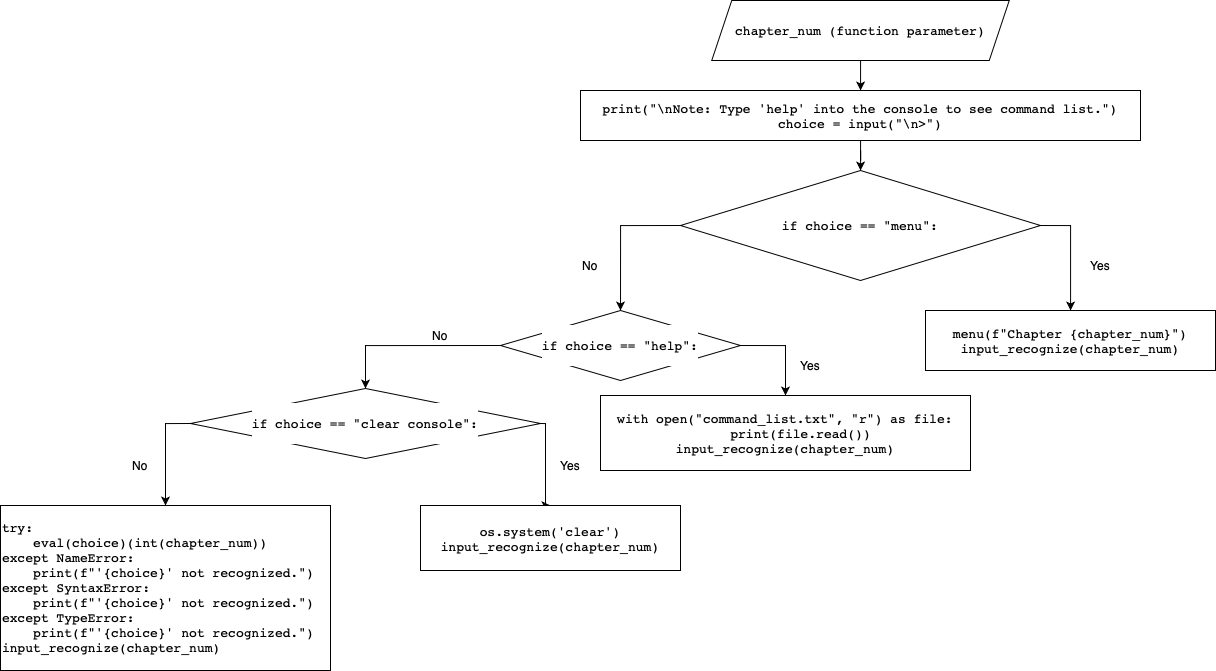

The diagram above was exported from draw.io. Its source (the exported page's mxGraphModel, read from the mxfile embedded in the PNG):
<mxGraphModel dx="2305" dy="954" grid="1" gridSize="10" guides="1" tooltips="1" connect="1" arrows="1" fold="1" page="1" pageScale="1" pageWidth="850" pageHeight="1100" math="0" shadow="0">
  <root>
    <mxCell id="0" />
    <mxCell id="1" parent="0" />
    <mxCell id="Z73hJJJdAbThLwxbo3JJ-82" style="edgeStyle=orthogonalEdgeStyle;rounded=0;orthogonalLoop=1;jettySize=auto;html=1;fontColor=#000000;" edge="1" parent="1" source="Z73hJJJdAbThLwxbo3JJ-1" target="Z73hJJJdAbThLwxbo3JJ-3">
      <mxGeometry relative="1" as="geometry" />
    </mxCell>
    <mxCell id="Z73hJJJdAbThLwxbo3JJ-1" value="&lt;pre style=&quot;font-family: &amp;#34;jetbrains mono&amp;#34; , monospace ; font-size: 9.8pt&quot;&gt;&lt;pre style=&quot;font-family: &amp;#34;jetbrains mono&amp;#34; , monospace ; font-size: 9.8pt&quot;&gt;&lt;span style=&quot;background-color: rgb(255 , 255 , 255)&quot;&gt;chapter_num (function parameter)&lt;/span&gt;&lt;/pre&gt;&lt;/pre&gt;" style="shape=parallelogram;perimeter=parallelogramPerimeter;whiteSpace=wrap;html=1;fixedSize=1;align=center;" vertex="1" parent="1">
      <mxGeometry x="271.25" y="50" width="297.5" height="60" as="geometry" />
    </mxCell>
    <mxCell id="Z73hJJJdAbThLwxbo3JJ-83" style="edgeStyle=orthogonalEdgeStyle;rounded=0;orthogonalLoop=1;jettySize=auto;html=1;fontColor=#000000;" edge="1" parent="1" source="Z73hJJJdAbThLwxbo3JJ-3" target="Z73hJJJdAbThLwxbo3JJ-4">
      <mxGeometry relative="1" as="geometry" />
    </mxCell>
    <mxCell id="Z73hJJJdAbThLwxbo3JJ-3" value="&lt;pre style=&quot;font-family: &amp;#34;jetbrains mono&amp;#34; , monospace ; font-size: 9.8pt&quot;&gt;&lt;pre style=&quot;font-size: 9.8pt ; font-family: &amp;#34;jetbrains mono&amp;#34; , monospace&quot;&gt;&lt;span style=&quot;background-color: rgb(255 , 255 , 255)&quot;&gt;print(&quot;\nNote: Type 'help' into the console to see command list.&quot;)&lt;br&gt;choice = input(&quot;\n&amp;gt;&quot;)&lt;/span&gt;&lt;/pre&gt;&lt;/pre&gt;" style="whiteSpace=wrap;html=1;fontColor=#000000;" vertex="1" parent="1">
      <mxGeometry x="140" y="140" width="560" height="50" as="geometry" />
    </mxCell>
    <mxCell id="Z73hJJJdAbThLwxbo3JJ-84" style="edgeStyle=orthogonalEdgeStyle;rounded=0;orthogonalLoop=1;jettySize=auto;html=1;fontColor=#000000;exitX=1;exitY=0.5;exitDx=0;exitDy=0;" edge="1" parent="1" source="Z73hJJJdAbThLwxbo3JJ-4" target="Z73hJJJdAbThLwxbo3JJ-5">
      <mxGeometry relative="1" as="geometry" />
    </mxCell>
    <mxCell id="Z73hJJJdAbThLwxbo3JJ-85" style="edgeStyle=orthogonalEdgeStyle;rounded=0;orthogonalLoop=1;jettySize=auto;html=1;fontColor=#000000;exitX=0;exitY=0.5;exitDx=0;exitDy=0;" edge="1" parent="1" source="Z73hJJJdAbThLwxbo3JJ-4">
      <mxGeometry relative="1" as="geometry">
        <mxPoint x="180" y="360" as="targetPoint" />
      </mxGeometry>
    </mxCell>
    <mxCell id="Z73hJJJdAbThLwxbo3JJ-4" value="&lt;pre style=&quot;font-family: &amp;#34;jetbrains mono&amp;#34; , monospace ; font-size: 9.8pt&quot;&gt;&lt;span style=&quot;background-color: rgb(255 , 255 , 255)&quot;&gt;if choice == &quot;menu&quot;:&lt;/span&gt;&lt;/pre&gt;" style="rhombus;whiteSpace=wrap;html=1;labelBackgroundColor=#FFFFFF;fontColor=#000000;" vertex="1" parent="1">
      <mxGeometry x="240" y="220" width="360" height="110" as="geometry" />
    </mxCell>
    <mxCell id="Z73hJJJdAbThLwxbo3JJ-5" value="&lt;pre style=&quot;font-family: &amp;#34;jetbrains mono&amp;#34; , monospace ; font-size: 9.8pt&quot;&gt;&lt;pre style=&quot;font-family: &amp;#34;jetbrains mono&amp;#34; , monospace ; font-size: 9.8pt&quot;&gt;&lt;span style=&quot;background-color: rgb(255 , 255 , 255)&quot;&gt;menu(f&quot;Chapter {chapter_num}&quot;)&lt;br&gt;input_recognize(chapter_num)&lt;/span&gt;&lt;/pre&gt;&lt;/pre&gt;" style="rounded=0;whiteSpace=wrap;html=1;labelBackgroundColor=#FFFFFF;fontColor=#000000;align=center;" vertex="1" parent="1">
      <mxGeometry x="485" y="360" width="290" height="60" as="geometry" />
    </mxCell>
    <mxCell id="Z73hJJJdAbThLwxbo3JJ-100" value="Yes" style="text;html=1;strokeColor=none;fillColor=none;align=center;verticalAlign=middle;whiteSpace=wrap;rounded=0;labelBackgroundColor=#FFFFFF;fontColor=#000000;" vertex="1" parent="1">
      <mxGeometry x="630" y="300" width="60" height="30" as="geometry" />
    </mxCell>
    <mxCell id="Z73hJJJdAbThLwxbo3JJ-111" value="No" style="text;html=1;strokeColor=none;fillColor=none;align=center;verticalAlign=middle;whiteSpace=wrap;rounded=0;labelBackgroundColor=#FFFFFF;fontColor=#000000;" vertex="1" parent="1">
      <mxGeometry x="120" y="300" width="60" height="30" as="geometry" />
    </mxCell>
    <mxCell id="Z73hJJJdAbThLwxbo3JJ-126" style="edgeStyle=orthogonalEdgeStyle;rounded=0;orthogonalLoop=1;jettySize=auto;html=1;entryX=0.5;entryY=0;entryDx=0;entryDy=0;fontColor=#000000;exitX=0;exitY=0.5;exitDx=0;exitDy=0;" edge="1" parent="1" source="Z73hJJJdAbThLwxbo3JJ-117" target="Z73hJJJdAbThLwxbo3JJ-124">
      <mxGeometry relative="1" as="geometry" />
    </mxCell>
    <mxCell id="Z73hJJJdAbThLwxbo3JJ-127" style="edgeStyle=orthogonalEdgeStyle;rounded=0;orthogonalLoop=1;jettySize=auto;html=1;entryX=0.5;entryY=0;entryDx=0;entryDy=0;fontColor=#000000;exitX=1;exitY=0.5;exitDx=0;exitDy=0;" edge="1" parent="1" source="Z73hJJJdAbThLwxbo3JJ-117" target="Z73hJJJdAbThLwxbo3JJ-118">
      <mxGeometry relative="1" as="geometry" />
    </mxCell>
    <mxCell id="Z73hJJJdAbThLwxbo3JJ-117" value="&lt;pre style=&quot;font-family: &amp;#34;jetbrains mono&amp;#34; , monospace ; font-size: 9.8pt&quot;&gt;&lt;pre style=&quot;font-family: &amp;#34;jetbrains mono&amp;#34; , monospace ; font-size: 9.8pt&quot;&gt;&lt;span style=&quot;background-color: rgb(255 , 255 , 255)&quot;&gt;if choice == &quot;help&quot;:&lt;/span&gt;&lt;/pre&gt;&lt;/pre&gt;" style="rhombus;whiteSpace=wrap;html=1;labelBackgroundColor=#FFFFFF;fontColor=#000000;" vertex="1" parent="1">
      <mxGeometry x="60" y="360" width="240" height="70" as="geometry" />
    </mxCell>
    <mxCell id="Z73hJJJdAbThLwxbo3JJ-118" value="&lt;pre style=&quot;font-family: &amp;#34;jetbrains mono&amp;#34; , monospace ; font-size: 9.8pt&quot;&gt;&lt;pre style=&quot;font-family: &amp;#34;jetbrains mono&amp;#34; , monospace ; font-size: 9.8pt&quot;&gt;&lt;pre style=&quot;font-family: &amp;#34;jetbrains mono&amp;#34; , monospace ; font-size: 9.8pt&quot;&gt;&lt;span style=&quot;background-color: rgb(255 , 255 , 255)&quot;&gt;with open(&quot;command_list.txt&quot;, &quot;r&quot;) as file:&lt;br&gt;    print(file.read())&lt;br&gt;input_recognize(chapter_num)&lt;/span&gt;&lt;/pre&gt;&lt;/pre&gt;&lt;/pre&gt;" style="rounded=0;whiteSpace=wrap;html=1;labelBackgroundColor=#FFFFFF;fontColor=#000000;align=center;" vertex="1" parent="1">
      <mxGeometry x="160" y="445" width="370" height="75" as="geometry" />
    </mxCell>
    <mxCell id="Z73hJJJdAbThLwxbo3JJ-131" style="edgeStyle=orthogonalEdgeStyle;rounded=0;orthogonalLoop=1;jettySize=auto;html=1;entryX=0.5;entryY=0;entryDx=0;entryDy=0;fontColor=#000000;exitX=1;exitY=0.5;exitDx=0;exitDy=0;" edge="1" parent="1" source="Z73hJJJdAbThLwxbo3JJ-124" target="Z73hJJJdAbThLwxbo3JJ-129">
      <mxGeometry relative="1" as="geometry">
        <Array as="points">
          <mxPoint x="105" y="473" />
        </Array>
      </mxGeometry>
    </mxCell>
    <mxCell id="Z73hJJJdAbThLwxbo3JJ-135" style="edgeStyle=orthogonalEdgeStyle;rounded=0;orthogonalLoop=1;jettySize=auto;html=1;fontColor=#000000;exitX=0;exitY=0.5;exitDx=0;exitDy=0;" edge="1" parent="1" source="Z73hJJJdAbThLwxbo3JJ-124" target="Z73hJJJdAbThLwxbo3JJ-134">
      <mxGeometry relative="1" as="geometry" />
    </mxCell>
    <mxCell id="Z73hJJJdAbThLwxbo3JJ-124" value="&lt;pre style=&quot;font-family: &amp;#34;jetbrains mono&amp;#34; , monospace ; font-size: 9.8pt&quot;&gt;&lt;pre style=&quot;font-family: &amp;#34;jetbrains mono&amp;#34; , monospace ; font-size: 9.8pt&quot;&gt;&lt;span style=&quot;background-color: rgb(255 , 255 , 255)&quot;&gt;if choice == &quot;clear console&quot;:&lt;/span&gt;&lt;/pre&gt;&lt;/pre&gt;" style="rhombus;whiteSpace=wrap;html=1;labelBackgroundColor=#FFFFFF;fontColor=#000000;" vertex="1" parent="1">
      <mxGeometry x="-250" y="438" width="350" height="70" as="geometry" />
    </mxCell>
    <mxCell id="Z73hJJJdAbThLwxbo3JJ-125" value="No" style="text;html=1;strokeColor=none;fillColor=none;align=center;verticalAlign=middle;whiteSpace=wrap;rounded=0;labelBackgroundColor=#FFFFFF;fontColor=#000000;" vertex="1" parent="1">
      <mxGeometry x="-30" y="370" width="60" height="30" as="geometry" />
    </mxCell>
    <mxCell id="Z73hJJJdAbThLwxbo3JJ-128" value="Yes" style="text;html=1;strokeColor=none;fillColor=none;align=center;verticalAlign=middle;whiteSpace=wrap;rounded=0;labelBackgroundColor=#FFFFFF;fontColor=#000000;" vertex="1" parent="1">
      <mxGeometry x="340" y="400" width="60" height="30" as="geometry" />
    </mxCell>
    <mxCell id="Z73hJJJdAbThLwxbo3JJ-129" value="&lt;pre style=&quot;font-family: &amp;#34;jetbrains mono&amp;#34; , monospace ; font-size: 9.8pt&quot;&gt;&lt;pre style=&quot;font-family: &amp;#34;jetbrains mono&amp;#34; , monospace ; font-size: 9.8pt&quot;&gt;&lt;pre style=&quot;font-family: &amp;#34;jetbrains mono&amp;#34; , monospace ; font-size: 9.8pt&quot;&gt;&lt;pre style=&quot;font-family: &amp;#34;jetbrains mono&amp;#34; , monospace ; font-size: 9.8pt&quot;&gt;&lt;span style=&quot;background-color: rgb(255 , 255 , 255)&quot;&gt;os.system('clear')&lt;br&gt;input_recognize(chapter_num)&lt;/span&gt;&lt;/pre&gt;&lt;/pre&gt;&lt;/pre&gt;&lt;/pre&gt;" style="rounded=0;whiteSpace=wrap;html=1;labelBackgroundColor=#FFFFFF;fontColor=#000000;align=center;" vertex="1" parent="1">
      <mxGeometry x="-20" y="555" width="260" height="65" as="geometry" />
    </mxCell>
    <mxCell id="Z73hJJJdAbThLwxbo3JJ-132" value="Yes" style="text;html=1;strokeColor=none;fillColor=none;align=center;verticalAlign=middle;whiteSpace=wrap;rounded=0;labelBackgroundColor=#FFFFFF;fontColor=#000000;" vertex="1" parent="1">
      <mxGeometry x="100" y="500" width="60" height="30" as="geometry" />
    </mxCell>
    <mxCell id="Z73hJJJdAbThLwxbo3JJ-134" value="&lt;pre style=&quot;font-family: &amp;#34;jetbrains mono&amp;#34; , monospace ; font-size: 9.8pt&quot;&gt;&lt;pre style=&quot;font-family: &amp;#34;jetbrains mono&amp;#34; , monospace ; font-size: 9.8pt&quot;&gt;&lt;pre style=&quot;font-family: &amp;#34;jetbrains mono&amp;#34; , monospace ; font-size: 9.8pt&quot;&gt;&lt;pre style=&quot;font-family: &amp;#34;jetbrains mono&amp;#34; , monospace ; font-size: 9.8pt&quot;&gt;&lt;span style=&quot;background-color: rgb(255 , 255 , 255)&quot;&gt;try:&lt;br&gt;    eval(choice)(int(chapter_num))&lt;br&gt;except NameError:&lt;br&gt;    print(f&quot;'{choice}' not recognized.&quot;)&lt;br&gt;except SyntaxError:&lt;br&gt;    print(f&quot;'{choice}' not recognized.&quot;)&lt;br&gt;except TypeError:&lt;br&gt;    print(f&quot;'{choice}' not recognized.&quot;)&lt;br&gt;input_recognize(chapter_num)&lt;/span&gt;&lt;/pre&gt;&lt;/pre&gt;&lt;/pre&gt;&lt;/pre&gt;" style="rounded=0;whiteSpace=wrap;html=1;labelBackgroundColor=#FFFFFF;fontColor=#000000;align=left;" vertex="1" parent="1">
      <mxGeometry x="-440" y="555" width="330" height="165" as="geometry" />
    </mxCell>
    <mxCell id="Z73hJJJdAbThLwxbo3JJ-136" value="No" style="text;html=1;strokeColor=none;fillColor=none;align=center;verticalAlign=middle;whiteSpace=wrap;rounded=0;labelBackgroundColor=#FFFFFF;fontColor=#000000;" vertex="1" parent="1">
      <mxGeometry x="-330" y="500" width="60" height="30" as="geometry" />
    </mxCell>
  </root>
</mxGraphModel>